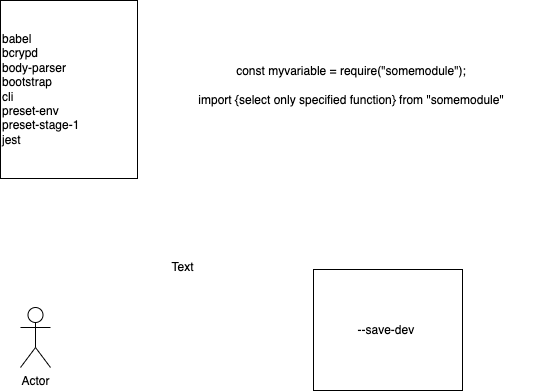

The diagram above was exported from draw.io. Its source (the exported page's mxGraphModel, read from the mxfile embedded in the PNG):
<mxGraphModel dx="791" dy="531" grid="0" gridSize="10" guides="1" tooltips="1" connect="1" arrows="1" fold="1" page="0" pageScale="1" pageWidth="827" pageHeight="1169" math="0" shadow="0">
  <root>
    <mxCell id="0" />
    <mxCell id="1" parent="0" />
    <mxCell id="2" value="const myvariable = require(&quot;somemodule&quot;);&lt;br&gt;&lt;br&gt;import {select only specified function} from &quot;somemodule&quot;" style="text;html=1;strokeColor=none;fillColor=none;align=center;verticalAlign=middle;whiteSpace=wrap;rounded=0;" vertex="1" parent="1">
      <mxGeometry x="319" y="159" width="404" height="84" as="geometry" />
    </mxCell>
    <mxCell id="3" value="babel&lt;br&gt;&lt;div&gt;&lt;span&gt;bcrypd&lt;/span&gt;&lt;/div&gt;body-parser&lt;br&gt;bootstrap&lt;br&gt;cli&lt;br&gt;preset-env&lt;br&gt;preset-stage-1&lt;br&gt;jest" style="rounded=0;whiteSpace=wrap;html=1;align=left;" vertex="1" parent="1">
      <mxGeometry x="170" y="116" width="137" height="178" as="geometry" />
    </mxCell>
    <mxCell id="4" value="Actor" style="shape=umlActor;verticalLabelPosition=bottom;verticalAlign=top;html=1;outlineConnect=0;" vertex="1" parent="1">
      <mxGeometry x="190" y="423" width="30" height="60" as="geometry" />
    </mxCell>
    <mxCell id="5" value="--save-dev&amp;nbsp;" style="rounded=0;whiteSpace=wrap;html=1;" vertex="1" parent="1">
      <mxGeometry x="483" y="385" width="149" height="121" as="geometry" />
    </mxCell>
    <mxCell id="6" value="Text" style="text;html=1;align=center;verticalAlign=middle;resizable=0;points=[];autosize=1;strokeColor=none;fillColor=none;" vertex="1" parent="1">
      <mxGeometry x="332" y="373" width="40" height="20" as="geometry" />
    </mxCell>
  </root>
</mxGraphModel>